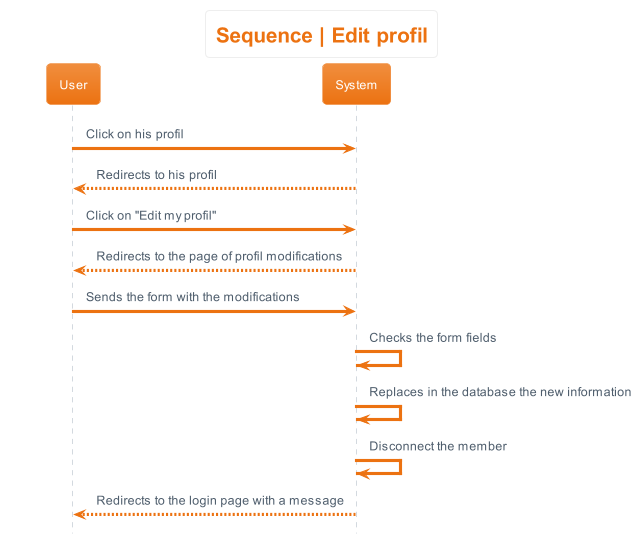

The diagram above was rendered by PlantUML. Its source (embedded in the PNG):
@startuml sequence__edit_profil
hide footbox
skinparam actorStyle awesome
!theme aws-orange
skinparam backgroundcolor White

'Titre'
title Sequence | Edit profil

'Déroulement'
User -> System : Click on his profil
System --> User : Redirects to his profil
User -> System : Click on "Edit my profil"
System --> User : Redirects to the page of profil modifications
User -> System : Sends the form with the modifications
System -> System : Checks the form fields
System -> System : Replaces in the database the new information
System -> System : Disconnect the member
System --> User: Redirects to the login page with a message
@enduml